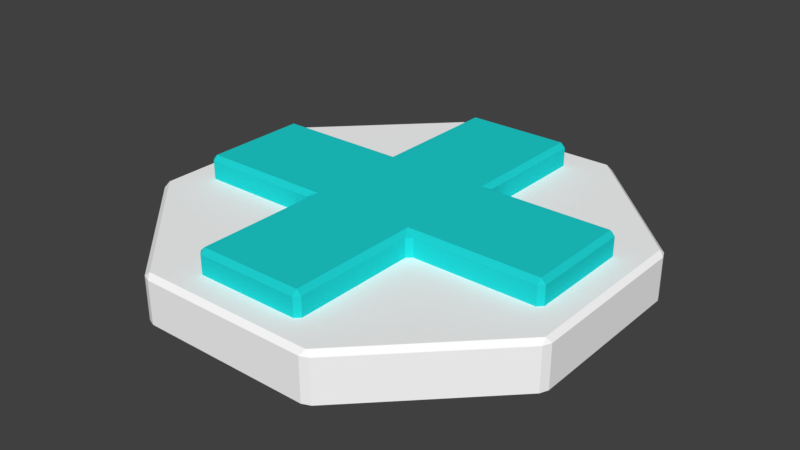# Source: addIcon.blend  (saved by Blender 2.78.0; exported with 4.5.12 LTS)
import bpy
from mathutils import Matrix  # noqa: F401  (used for matrix-valued properties, if any)

bpy.ops.wm.read_factory_settings(use_empty=True)
scene = bpy.context.scene
scene.name = 'Scene'

# ---- collections
col_collection_1 = bpy.data.collections.new('Collection 1'); scene.collection.children.link(col_collection_1)

# ---- materials (node trees are filled in below, after node groups)
mat_blue = bpy.data.materials.new('Blue')
mat_blue.alpha_threshold = 0.0
mat_blue.use_transparent_shadow = False
mat_blue.diffuse_color = (0.0136, 0.6524, 0.6524, 1.0)
mat_blue.roughness = 0.5
mat_white = bpy.data.materials.new('White')
mat_white.alpha_threshold = 0.0
mat_white.use_transparent_shadow = False
mat_white.diffuse_color = (1.0, 1.0, 1.0, 1.0)
mat_white.roughness = 0.5
mat_white.line_color = (0.0, 0.0, 0.0, 1.0)

# ---- material node trees

# ---- world
world_world = bpy.data.worlds.new('World'); scene.world = world_world
world_world.color = (0.05088, 0.05088, 0.05088)
world_world.use_sun_shadow = False
world_world.sun_shadow_jitter_overblur = 0.0
world_world.cycles.sampling_method = 'MANUAL'

# ---- meshes
me_plane_001 = bpy.data.meshes.new('Plane.001')
me_plane_001.from_pydata([(-0.78, -0.24, 0.18), (-0.78, -0.22, 0.2), (-0.8, -0.22, 0.18), (0.22, -0.8, 0.18), (0.24, -0.78, 0.18), (0.22, -0.78, 0.2), (-0.22, -0.8, 0.18), (-0.22, -0.78, 0.2), (-0.24, -0.78, 0.18), (0.26, -0.24, 0.1), (0.24, -0.26, 0.1), (0.22, -0.24, 0.1), (0.24, -0.22, 0.1), (-0.22, -0.8, 0.1), (-0.24, -0.78, 0.1), (0.24, -0.78, 0.1), (0.22, -0.8, 0.1), (-0.78, -0.24, 0.1), (-0.8, -0.22, 0.1), (-0.8, 0.22, 0.1), (-0.78, 0.24, 0.1), (-0.24, -0.26, 0.1), (-0.26, -0.24, 0.1), (-0.24, -0.22, 0.1), (-0.22, -0.24, 0.1), (0.24, -0.26, 0.18), (0.26, -0.24, 0.18), (0.22, -0.22, 0.2), (0.8, -0.22, 0.1), (0.78, -0.24, 0.1), (0.78, 0.24, 0.1), (0.8, 0.22, 0.1), (-0.26, 0.24, 0.1), (-0.24, 0.26, 0.1), (-0.22, 0.24, 0.1), (-0.24, 0.22, 0.1), (0.24, 0.26, 0.1), (0.26, 0.24, 0.1), (0.24, 0.22, 0.1), (0.22, 0.24, 0.1), (0.22, 0.8, 0.1), (0.24, 0.78, 0.1), (-0.24, 0.78, 0.1), (-0.22, 0.8, 0.1), (-0.8, 0.22, 0.18), (-0.78, 0.22, 0.2), (-0.78, 0.24, 0.18), (-0.26, -0.24, 0.18), (-0.24, -0.26, 0.18), (-0.22, -0.22, 0.2), (0.8, -0.22, 0.18), (0.78, -0.22, 0.2), (0.78, -0.24, 0.18), (0.8, 0.22, 0.18), (0.78, 0.24, 0.18), (0.78, 0.22, 0.2), (-0.24, 0.26, 0.18), (-0.26, 0.24, 0.18), (-0.22, 0.22, 0.2), (0.24, 0.26, 0.18), (0.22, 0.22, 0.2), (0.26, 0.24, 0.18), (0.24, 0.78, 0.18), (0.22, 0.8, 0.18), (0.22, 0.78, 0.2), (-0.24, 0.78, 0.18), (-0.22, 0.78, 0.2), (-0.22, 0.8, 0.18), (5.96e-08, 0.0, -0.1), (5.96e-08, 0.0, 0.1), (-0.3968, 0.9097, -0.1), (-0.3627, 0.9239, -0.1), (-0.9239, 0.3627, -0.1), (-0.9097, 0.3968, -0.1), (-0.9097, -0.3968, -0.1), (-0.9239, -0.3627, -0.1), (-0.3627, -0.9239, -0.1), (-0.3968, -0.9097, -0.1), (0.3968, -0.9097, -0.1), (0.3627, -0.9239, -0.1), (0.9239, -0.3627, -0.1), (0.9097, -0.3968, -0.1), (0.9097, 0.3968, -0.1), (0.9239, 0.3627, -0.1), (0.3627, 0.9239, -0.1), (0.3968, 0.9097, -0.1), (-0.3744, 0.9039, 0.1), (-0.3627, 0.9239, 0.08), (-0.3968, 0.9097, 0.08), (-0.9097, 0.3968, 0.08), (-0.9239, 0.3627, 0.08), (-0.9039, 0.3744, 0.1), (-0.9239, -0.3627, 0.08), (-0.9097, -0.3968, 0.08), (-0.9039, -0.3744, 0.1), (-0.3968, -0.9097, 0.08), (-0.3627, -0.9239, 0.08), (-0.3744, -0.9039, 0.1), (0.3627, -0.9239, 0.08), (0.3968, -0.9097, 0.08), (0.3744, -0.9039, 0.1), (0.9097, -0.3968, 0.08), (0.9239, -0.3627, 0.08), (0.9039, -0.3744, 0.1), (0.9239, 0.3627, 0.08), (0.9097, 0.3968, 0.08), (0.9039, 0.3744, 0.1), (0.3968, 0.9097, 0.08), (0.3627, 0.9239, 0.08), (0.3744, 0.9039, 0.1)], [(68, 69)], [(12, 11, 24, 23, 35, 34, 39, 38), (32, 20, 46, 57), (38, 37, 30, 31, 28, 29, 9, 12), (42, 33, 56, 65), (9, 29, 52, 26), (28, 31, 53, 50), (19, 18, 2, 44), (15, 10, 25, 4), (60, 27, 51, 55), (36, 41, 62, 59), (30, 37, 61, 54), (23, 22, 17, 18, 19, 20, 32, 35), (17, 22, 47, 0), (27, 60, 58, 49), (21, 14, 8, 48), (34, 33, 42, 43, 40, 41, 36, 39), (13, 16, 3, 6), (40, 43, 67, 63), (11, 10, 15, 16, 13, 14, 21, 24), (27, 49, 7, 5), (58, 60, 64, 66), (0, 1, 2), (3, 4, 5), (6, 7, 8), (9, 10, 11, 12), (21, 22, 23, 24), (25, 26, 27), (32, 33, 34, 35), (36, 37, 38, 39), (44, 45, 46), (47, 48, 49), (50, 51, 52), (53, 54, 55), (56, 57, 58), (59, 60, 61), (62, 63, 64), (65, 66, 67), (59, 62, 64, 60), (65, 56, 58, 66), (63, 67, 66, 64), (0, 47, 49, 1), (44, 2, 1, 45), (6, 3, 5, 7), (4, 25, 27, 5), (50, 53, 55, 51), (54, 61, 60, 55), (57, 46, 45, 58), (48, 8, 7, 49), (26, 52, 51, 27), (32, 57, 56, 33), (67, 43, 42, 65), (30, 54, 53, 31), (52, 29, 28, 50), (25, 10, 9, 26), (17, 0, 2, 18), (46, 20, 19, 44), (3, 16, 15, 4), (36, 59, 61, 37), (21, 48, 47, 22), (40, 63, 62, 41), (13, 6, 8, 14), (49, 58, 45, 1), (100, 69, 97), (86, 69, 109), (94, 69, 91), (109, 69, 106), (103, 69, 100), (97, 69, 94), (106, 69, 103), (75, 92, 90, 72), (71, 87, 108, 84), (77, 95, 93, 74), (79, 98, 96, 76), (81, 101, 99, 78), (83, 104, 102, 80), (85, 107, 105, 82), (91, 69, 86), (86, 87, 88), (89, 90, 91), (92, 93, 94), (95, 96, 97), (98, 99, 100), (101, 102, 103), (104, 105, 106), (107, 108, 109), (91, 86, 88, 89), (94, 91, 90, 92), (97, 94, 93, 95), (100, 97, 96, 98), (103, 100, 99, 101), (106, 103, 102, 104), (109, 106, 105, 107), (86, 109, 108, 87), (84, 108, 107, 85), (87, 71, 70, 88), (89, 73, 72, 90), (92, 75, 74, 93), (95, 77, 76, 96), (98, 79, 78, 99), (101, 81, 80, 102), (104, 83, 82, 105), (73, 89, 88, 70)])
me_plane_001.polygons.foreach_set('material_index', [0, 0, 0, 0, 0, 0, 0, 0, 0, 0, 0, 0, 0, 0, 0, 0, 0, 0, 0, 0, 0, 0, 0, 0, 0, 0, 0, 0, 0, 0, 0, 0, 0, 0, 0, 0, 0, 0, 0, 0, 0, 0, 0, 0, 0, 0, 0, 0, 0, 0, 0, 0, 0, 0, 0, 0, 0, 0, 0, 0, 0, 0, 1, 1, 1, 1, 1, 1, 1, 1, 1, 1, 1, 1, 1, 1, 1, 1, 1, 1, 1, 1, 1, 1, 1, 1, 1, 1, 1, 1, 1, 1, 1, 1, 1, 1, 1, 1, 1, 1, 1, 1])
me_plane_001.materials.append(mat_blue)
me_plane_001.materials.append(mat_white)
me_plane_001.use_remesh_preserve_volume = False
me_plane_001.use_remesh_preserve_attributes = False
me_plane_001.use_mirror_vertex_groups = False
me_plane_001.update()

# ---- objects
ob_plus = bpy.data.objects.new('Plus', me_plane_001)

# ---- transforms, parenting, visibility, modifiers, constraints
ob_plus.location = (0.0, 0.0, 0.0)
ob_plus.lineart.crease_threshold = 0.0

# ---- collection membership
col_collection_1.objects.link(ob_plus)

# ---- scene / render settings (as saved in the file)
scene.frame_start = 1; scene.frame_end = 250; scene.frame_set(1)
scene.render.engine = 'BLENDER_EEVEE_NEXT'
scene.render.resolution_percentage = 50
scene.render.dither_intensity = 0.0
scene.cycles.use_denoising = False
scene.cycles.samples = 128
scene.cycles.sampling_pattern = 'TABULATED_SOBOL'
scene.cycles.light_sampling_threshold = 0.0
scene.cycles.use_adaptive_sampling = False
scene.cycles.use_light_tree = False
scene.cycles.blur_glossy = 0.0
scene.cycles.sample_clamp_indirect = 0.0
scene.view_settings.view_transform = 'Standard'
bpy.context.view_layer.update()

# ---- added for rendering (the .blend has no active camera and no usable light): camera, sun
cam_auto = bpy.data.cameras.new('AutoCamera')
cam_auto.lens = 50.0
cam_auto.sensor_width = 36.0
cam_auto.clip_end = 1000.0
ob_auto_camera = bpy.data.objects.new('AutoCamera', cam_auto)
scene.collection.objects.link(ob_auto_camera)
ob_auto_camera.location = (2.43361, -2.92033, 1.99689)
ob_auto_camera.rotation_euler = (1.09748, -7.21219e-08, 0.694738)
scene.camera = ob_auto_camera
light_auto_sun = bpy.data.lights.new('AutoSun', 'SUN')
light_auto_sun.energy = 3.0
light_auto_sun.angle = 0.0523599
ob_auto_sun = bpy.data.objects.new('AutoSun', light_auto_sun)
scene.collection.objects.link(ob_auto_sun)
ob_auto_sun.rotation_euler = (0.872665, 0.174533, 0.523599)
bpy.context.view_layer.update()
